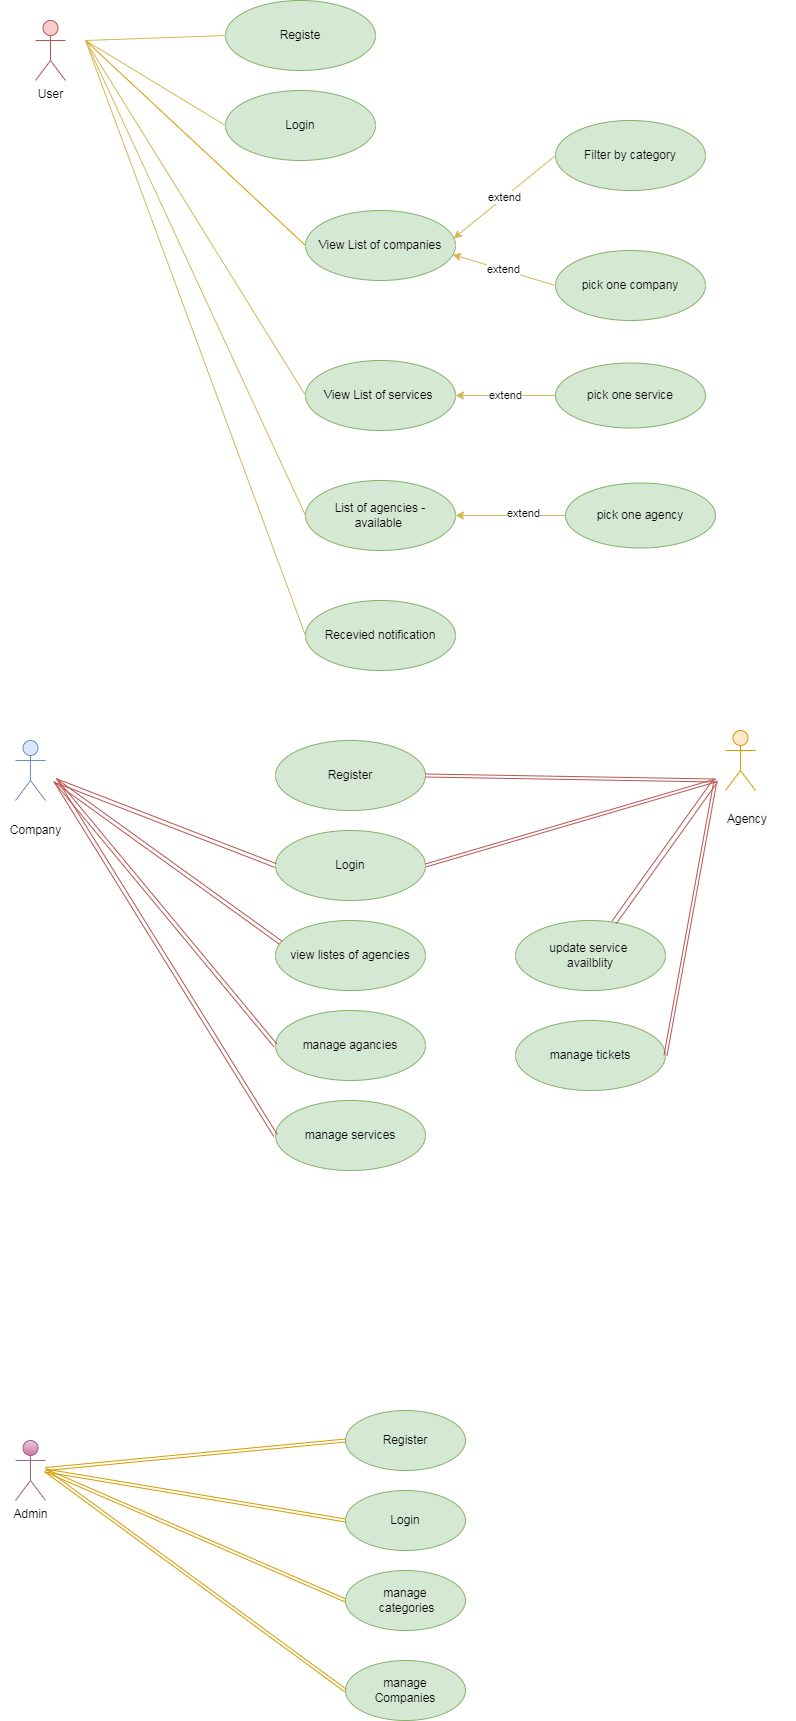

The diagram above was exported from draw.io. Its source (the exported page's mxGraphModel, read from the mxfile embedded in the PNG):
<mxGraphModel dx="1108" dy="450" grid="1" gridSize="10" guides="1" tooltips="1" connect="1" arrows="1" fold="1" page="1" pageScale="1" pageWidth="827" pageHeight="1169" math="0" shadow="0">
  <root>
    <mxCell id="0" />
    <mxCell id="1" parent="0" />
    <mxCell id="yjS9Mm-tfeJwQ1dK4dnb-1" value="User" style="shape=umlActor;verticalLabelPosition=bottom;verticalAlign=top;html=1;outlineConnect=0;fillColor=#f8cecc;strokeColor=#b85450;" vertex="1" parent="1">
      <mxGeometry x="60" y="50" width="30" height="60" as="geometry" />
    </mxCell>
    <mxCell id="yjS9Mm-tfeJwQ1dK4dnb-2" value="Registe" style="ellipse;whiteSpace=wrap;html=1;fillColor=#d5e8d4;strokeColor=#82b366;" vertex="1" parent="1">
      <mxGeometry x="250" y="30" width="150" height="70" as="geometry" />
    </mxCell>
    <mxCell id="yjS9Mm-tfeJwQ1dK4dnb-3" value="Login" style="ellipse;whiteSpace=wrap;html=1;fillColor=#d5e8d4;strokeColor=#82b366;" vertex="1" parent="1">
      <mxGeometry x="250" y="120" width="150" height="70" as="geometry" />
    </mxCell>
    <mxCell id="yjS9Mm-tfeJwQ1dK4dnb-4" value="View List of services&amp;nbsp;" style="ellipse;whiteSpace=wrap;html=1;fillColor=#d5e8d4;strokeColor=#82b366;" vertex="1" parent="1">
      <mxGeometry x="330" y="390" width="150" height="70" as="geometry" />
    </mxCell>
    <mxCell id="yjS9Mm-tfeJwQ1dK4dnb-5" value="View List of companies" style="ellipse;whiteSpace=wrap;html=1;fillColor=#d5e8d4;strokeColor=#82b366;" vertex="1" parent="1">
      <mxGeometry x="330" y="240" width="150" height="70" as="geometry" />
    </mxCell>
    <mxCell id="yjS9Mm-tfeJwQ1dK4dnb-6" value="List of agencies -&lt;br&gt;available&amp;nbsp;" style="ellipse;whiteSpace=wrap;html=1;fillColor=#d5e8d4;strokeColor=#82b366;" vertex="1" parent="1">
      <mxGeometry x="330" y="510" width="150" height="70" as="geometry" />
    </mxCell>
    <mxCell id="yjS9Mm-tfeJwQ1dK4dnb-8" value="" style="endArrow=none;html=1;rounded=0;entryX=0;entryY=0.5;entryDx=0;entryDy=0;fillColor=#fff2cc;strokeColor=#d6b656;" edge="1" parent="1" target="yjS9Mm-tfeJwQ1dK4dnb-3">
      <mxGeometry width="50" height="50" relative="1" as="geometry">
        <mxPoint x="110" y="70" as="sourcePoint" />
        <mxPoint x="140" y="50" as="targetPoint" />
      </mxGeometry>
    </mxCell>
    <mxCell id="yjS9Mm-tfeJwQ1dK4dnb-10" value="" style="endArrow=none;html=1;rounded=0;entryX=0;entryY=0.5;entryDx=0;entryDy=0;fillColor=#fff2cc;strokeColor=#d6b656;" edge="1" parent="1" target="yjS9Mm-tfeJwQ1dK4dnb-2">
      <mxGeometry width="50" height="50" relative="1" as="geometry">
        <mxPoint x="110" y="70" as="sourcePoint" />
        <mxPoint x="440" y="190" as="targetPoint" />
      </mxGeometry>
    </mxCell>
    <mxCell id="yjS9Mm-tfeJwQ1dK4dnb-11" value="" style="endArrow=none;html=1;rounded=0;exitX=0;exitY=0.5;exitDx=0;exitDy=0;fillColor=#ffe6cc;strokeColor=#d79b00;" edge="1" parent="1" source="yjS9Mm-tfeJwQ1dK4dnb-5">
      <mxGeometry width="50" height="50" relative="1" as="geometry">
        <mxPoint x="390" y="260" as="sourcePoint" />
        <mxPoint x="110" y="70" as="targetPoint" />
      </mxGeometry>
    </mxCell>
    <mxCell id="yjS9Mm-tfeJwQ1dK4dnb-12" value="" style="endArrow=none;html=1;rounded=0;exitX=0;exitY=0.5;exitDx=0;exitDy=0;fillColor=#fff2cc;strokeColor=#d6b656;" edge="1" parent="1" source="yjS9Mm-tfeJwQ1dK4dnb-4">
      <mxGeometry width="50" height="50" relative="1" as="geometry">
        <mxPoint x="390" y="260" as="sourcePoint" />
        <mxPoint x="110" y="70" as="targetPoint" />
      </mxGeometry>
    </mxCell>
    <mxCell id="yjS9Mm-tfeJwQ1dK4dnb-13" value="" style="endArrow=none;html=1;rounded=0;exitX=0;exitY=0.5;exitDx=0;exitDy=0;fillColor=#fff2cc;strokeColor=#d6b656;" edge="1" parent="1" source="yjS9Mm-tfeJwQ1dK4dnb-6">
      <mxGeometry width="50" height="50" relative="1" as="geometry">
        <mxPoint x="390" y="260" as="sourcePoint" />
        <mxPoint x="110" y="70" as="targetPoint" />
      </mxGeometry>
    </mxCell>
    <mxCell id="yjS9Mm-tfeJwQ1dK4dnb-14" value="Recevied notification" style="ellipse;whiteSpace=wrap;html=1;fillColor=#d5e8d4;strokeColor=#82b366;" vertex="1" parent="1">
      <mxGeometry x="330" y="630" width="150" height="70" as="geometry" />
    </mxCell>
    <mxCell id="yjS9Mm-tfeJwQ1dK4dnb-15" value="" style="endArrow=none;html=1;rounded=0;fillColor=#fff2cc;strokeColor=#d6b656;exitX=0;exitY=0.5;exitDx=0;exitDy=0;" edge="1" parent="1" source="yjS9Mm-tfeJwQ1dK4dnb-14">
      <mxGeometry width="50" height="50" relative="1" as="geometry">
        <mxPoint x="240" y="540" as="sourcePoint" />
        <mxPoint x="110" y="70" as="targetPoint" />
      </mxGeometry>
    </mxCell>
    <mxCell id="yjS9Mm-tfeJwQ1dK4dnb-18" value="extend" style="endArrow=classic;html=1;rounded=0;entryX=0.987;entryY=0.4;entryDx=0;entryDy=0;entryPerimeter=0;exitX=0;exitY=0.5;exitDx=0;exitDy=0;fillColor=#fff2cc;strokeColor=#d6b656;" edge="1" parent="1" source="yjS9Mm-tfeJwQ1dK4dnb-20" target="yjS9Mm-tfeJwQ1dK4dnb-5">
      <mxGeometry width="50" height="50" relative="1" as="geometry">
        <mxPoint x="480" y="220" as="sourcePoint" />
        <mxPoint x="390" y="250" as="targetPoint" />
        <Array as="points" />
      </mxGeometry>
    </mxCell>
    <mxCell id="yjS9Mm-tfeJwQ1dK4dnb-19" value="extend" style="endArrow=classic;html=1;rounded=0;entryX=0.98;entryY=0.629;entryDx=0;entryDy=0;entryPerimeter=0;exitX=0;exitY=0.5;exitDx=0;exitDy=0;fillColor=#fff2cc;strokeColor=#d6b656;" edge="1" parent="1" source="yjS9Mm-tfeJwQ1dK4dnb-21" target="yjS9Mm-tfeJwQ1dK4dnb-5">
      <mxGeometry width="50" height="50" relative="1" as="geometry">
        <mxPoint x="480" y="300" as="sourcePoint" />
        <mxPoint x="410" y="275" as="targetPoint" />
        <Array as="points" />
      </mxGeometry>
    </mxCell>
    <mxCell id="yjS9Mm-tfeJwQ1dK4dnb-20" value="Filter by category" style="ellipse;whiteSpace=wrap;html=1;fillColor=#d5e8d4;strokeColor=#82b366;" vertex="1" parent="1">
      <mxGeometry x="580" y="150" width="150" height="70" as="geometry" />
    </mxCell>
    <mxCell id="yjS9Mm-tfeJwQ1dK4dnb-21" value="pick one company" style="ellipse;whiteSpace=wrap;html=1;fillColor=#d5e8d4;strokeColor=#82b366;" vertex="1" parent="1">
      <mxGeometry x="580" y="280" width="150" height="70" as="geometry" />
    </mxCell>
    <mxCell id="yjS9Mm-tfeJwQ1dK4dnb-25" value="extend" style="edgeStyle=orthogonalEdgeStyle;rounded=0;orthogonalLoop=1;jettySize=auto;html=1;exitX=0;exitY=0.5;exitDx=0;exitDy=0;entryX=1;entryY=0.5;entryDx=0;entryDy=0;fillColor=#fff2cc;strokeColor=#d6b656;" edge="1" parent="1" source="yjS9Mm-tfeJwQ1dK4dnb-22" target="yjS9Mm-tfeJwQ1dK4dnb-4">
      <mxGeometry relative="1" as="geometry" />
    </mxCell>
    <mxCell id="yjS9Mm-tfeJwQ1dK4dnb-22" value="pick one service" style="ellipse;whiteSpace=wrap;html=1;strokeColor=#82b366;fillColor=#d5e8d4;" vertex="1" parent="1">
      <mxGeometry x="580" y="392.5" width="150" height="65" as="geometry" />
    </mxCell>
    <mxCell id="yjS9Mm-tfeJwQ1dK4dnb-27" style="edgeStyle=orthogonalEdgeStyle;rounded=0;orthogonalLoop=1;jettySize=auto;html=1;entryX=1;entryY=0.5;entryDx=0;entryDy=0;fillColor=#fff2cc;strokeColor=#d6b656;" edge="1" parent="1" source="yjS9Mm-tfeJwQ1dK4dnb-26" target="yjS9Mm-tfeJwQ1dK4dnb-6">
      <mxGeometry relative="1" as="geometry" />
    </mxCell>
    <mxCell id="yjS9Mm-tfeJwQ1dK4dnb-28" value="extend" style="edgeLabel;html=1;align=center;verticalAlign=middle;resizable=0;points=[];" vertex="1" connectable="0" parent="yjS9Mm-tfeJwQ1dK4dnb-27">
      <mxGeometry x="-0.2182" y="-3" relative="1" as="geometry">
        <mxPoint as="offset" />
      </mxGeometry>
    </mxCell>
    <mxCell id="yjS9Mm-tfeJwQ1dK4dnb-26" value="pick one agency" style="ellipse;whiteSpace=wrap;html=1;strokeColor=#82b366;fillColor=#d5e8d4;" vertex="1" parent="1">
      <mxGeometry x="590" y="512.5" width="150" height="65" as="geometry" />
    </mxCell>
    <mxCell id="yjS9Mm-tfeJwQ1dK4dnb-29" value="" style="shape=umlActor;verticalLabelPosition=bottom;verticalAlign=top;html=1;outlineConnect=0;fillColor=#ffe6cc;strokeColor=#d79b00;" vertex="1" parent="1">
      <mxGeometry x="750" y="760" width="30" height="60" as="geometry" />
    </mxCell>
    <mxCell id="yjS9Mm-tfeJwQ1dK4dnb-32" value="" style="shape=umlActor;verticalLabelPosition=bottom;verticalAlign=top;html=1;outlineConnect=0;fillColor=#dae8fc;strokeColor=#6c8ebf;" vertex="1" parent="1">
      <mxGeometry x="40" y="770" width="30" height="60" as="geometry" />
    </mxCell>
    <mxCell id="yjS9Mm-tfeJwQ1dK4dnb-35" value="Register" style="ellipse;whiteSpace=wrap;html=1;fillColor=#d5e8d4;strokeColor=#82b366;" vertex="1" parent="1">
      <mxGeometry x="300" y="770" width="150" height="70" as="geometry" />
    </mxCell>
    <mxCell id="yjS9Mm-tfeJwQ1dK4dnb-36" value="Login" style="ellipse;whiteSpace=wrap;html=1;fillColor=#d5e8d4;strokeColor=#82b366;" vertex="1" parent="1">
      <mxGeometry x="300" y="860" width="150" height="70" as="geometry" />
    </mxCell>
    <mxCell id="yjS9Mm-tfeJwQ1dK4dnb-37" value="view listes of agencies" style="ellipse;whiteSpace=wrap;html=1;fillColor=#d5e8d4;strokeColor=#82b366;" vertex="1" parent="1">
      <mxGeometry x="300" y="950" width="150" height="70" as="geometry" />
    </mxCell>
    <mxCell id="yjS9Mm-tfeJwQ1dK4dnb-38" value="manage agancies" style="ellipse;whiteSpace=wrap;html=1;fillColor=#d5e8d4;strokeColor=#82b366;" vertex="1" parent="1">
      <mxGeometry x="300" y="1040" width="150" height="70" as="geometry" />
    </mxCell>
    <mxCell id="yjS9Mm-tfeJwQ1dK4dnb-39" value="Company" style="text;html=1;align=center;verticalAlign=middle;resizable=0;points=[];autosize=1;strokeColor=none;fillColor=none;" vertex="1" parent="1">
      <mxGeometry x="25" y="850" width="70" height="20" as="geometry" />
    </mxCell>
    <mxCell id="yjS9Mm-tfeJwQ1dK4dnb-41" value="manage services" style="ellipse;whiteSpace=wrap;html=1;fillColor=#d5e8d4;strokeColor=#82b366;" vertex="1" parent="1">
      <mxGeometry x="300" y="1130" width="150" height="70" as="geometry" />
    </mxCell>
    <mxCell id="yjS9Mm-tfeJwQ1dK4dnb-42" value="update service &lt;br&gt;availblity" style="ellipse;whiteSpace=wrap;html=1;fillColor=#d5e8d4;strokeColor=#82b366;" vertex="1" parent="1">
      <mxGeometry x="540" y="950" width="150" height="70" as="geometry" />
    </mxCell>
    <mxCell id="yjS9Mm-tfeJwQ1dK4dnb-43" value="manage tickets" style="ellipse;whiteSpace=wrap;html=1;fillColor=#d5e8d4;strokeColor=#82b366;" vertex="1" parent="1">
      <mxGeometry x="540" y="1050" width="150" height="70" as="geometry" />
    </mxCell>
    <mxCell id="yjS9Mm-tfeJwQ1dK4dnb-44" value="" style="endArrow=none;html=1;rounded=0;shape=link;entryX=0;entryY=0.5;entryDx=0;entryDy=0;fillColor=#f8cecc;strokeColor=#b85450;" edge="1" parent="1" target="yjS9Mm-tfeJwQ1dK4dnb-36">
      <mxGeometry width="50" height="50" relative="1" as="geometry">
        <mxPoint x="80" y="810" as="sourcePoint" />
        <mxPoint x="440" y="940" as="targetPoint" />
        <Array as="points" />
      </mxGeometry>
    </mxCell>
    <mxCell id="yjS9Mm-tfeJwQ1dK4dnb-46" value="" style="endArrow=none;html=1;rounded=0;shape=link;entryX=0.033;entryY=0.314;entryDx=0;entryDy=0;entryPerimeter=0;fillColor=#f8cecc;strokeColor=#b85450;" edge="1" parent="1" target="yjS9Mm-tfeJwQ1dK4dnb-37">
      <mxGeometry width="50" height="50" relative="1" as="geometry">
        <mxPoint x="80" y="810" as="sourcePoint" />
        <mxPoint x="300" y="985" as="targetPoint" />
        <Array as="points" />
      </mxGeometry>
    </mxCell>
    <mxCell id="yjS9Mm-tfeJwQ1dK4dnb-47" value="" style="endArrow=none;html=1;rounded=0;shape=link;exitX=1;exitY=0.5;exitDx=0;exitDy=0;width=-3;fillColor=#f8cecc;strokeColor=#b85450;" edge="1" parent="1" source="yjS9Mm-tfeJwQ1dK4dnb-35">
      <mxGeometry width="50" height="50" relative="1" as="geometry">
        <mxPoint x="480" y="835" as="sourcePoint" />
        <mxPoint x="740" y="810" as="targetPoint" />
        <Array as="points" />
      </mxGeometry>
    </mxCell>
    <mxCell id="yjS9Mm-tfeJwQ1dK4dnb-48" value="" style="endArrow=none;html=1;rounded=0;shape=link;exitX=1;exitY=0.5;exitDx=0;exitDy=0;width=-3;fillColor=#f8cecc;strokeColor=#b85450;" edge="1" parent="1" source="yjS9Mm-tfeJwQ1dK4dnb-36">
      <mxGeometry width="50" height="50" relative="1" as="geometry">
        <mxPoint x="460" y="815" as="sourcePoint" />
        <mxPoint x="740" y="810" as="targetPoint" />
        <Array as="points" />
      </mxGeometry>
    </mxCell>
    <mxCell id="yjS9Mm-tfeJwQ1dK4dnb-49" value="" style="endArrow=none;html=1;rounded=0;shape=link;width=5;fillColor=#f8cecc;strokeColor=#b85450;" edge="1" parent="1" source="yjS9Mm-tfeJwQ1dK4dnb-42">
      <mxGeometry width="50" height="50" relative="1" as="geometry">
        <mxPoint x="460" y="905" as="sourcePoint" />
        <mxPoint x="740" y="810" as="targetPoint" />
        <Array as="points">
          <mxPoint x="740" y="810" />
        </Array>
      </mxGeometry>
    </mxCell>
    <mxCell id="yjS9Mm-tfeJwQ1dK4dnb-50" value="" style="endArrow=none;html=1;rounded=0;shape=link;exitX=1;exitY=0.5;exitDx=0;exitDy=0;width=-3;fillColor=#f8cecc;strokeColor=#b85450;" edge="1" parent="1" source="yjS9Mm-tfeJwQ1dK4dnb-43">
      <mxGeometry width="50" height="50" relative="1" as="geometry">
        <mxPoint x="470" y="915" as="sourcePoint" />
        <mxPoint x="740" y="810" as="targetPoint" />
        <Array as="points" />
      </mxGeometry>
    </mxCell>
    <mxCell id="yjS9Mm-tfeJwQ1dK4dnb-52" value="&lt;span style=&quot;color: rgb(0, 0, 0); font-family: helvetica; font-size: 12px; font-style: normal; font-weight: 400; letter-spacing: normal; text-align: center; text-indent: 0px; text-transform: none; word-spacing: 0px; background-color: rgb(248, 249, 250); display: inline; float: none;&quot;&gt;Agency&lt;/span&gt;" style="text;whiteSpace=wrap;html=1;" vertex="1" parent="1">
      <mxGeometry x="750" y="835" width="70" height="30" as="geometry" />
    </mxCell>
    <mxCell id="yjS9Mm-tfeJwQ1dK4dnb-54" value="" style="endArrow=none;html=1;rounded=0;shape=link;entryX=0;entryY=0.5;entryDx=0;entryDy=0;fillColor=#f8cecc;strokeColor=#b85450;" edge="1" parent="1" target="yjS9Mm-tfeJwQ1dK4dnb-38">
      <mxGeometry width="50" height="50" relative="1" as="geometry">
        <mxPoint x="80" y="810" as="sourcePoint" />
        <mxPoint x="314.95000000000005" y="981.98" as="targetPoint" />
        <Array as="points" />
      </mxGeometry>
    </mxCell>
    <mxCell id="yjS9Mm-tfeJwQ1dK4dnb-55" value="" style="endArrow=none;html=1;rounded=0;shape=link;entryX=0;entryY=0.5;entryDx=0;entryDy=0;fillColor=#f8cecc;strokeColor=#b85450;" edge="1" parent="1" target="yjS9Mm-tfeJwQ1dK4dnb-41">
      <mxGeometry width="50" height="50" relative="1" as="geometry">
        <mxPoint x="80" y="810" as="sourcePoint" />
        <mxPoint x="324.95000000000005" y="991.98" as="targetPoint" />
        <Array as="points" />
      </mxGeometry>
    </mxCell>
    <mxCell id="yjS9Mm-tfeJwQ1dK4dnb-56" value="Admin" style="shape=umlActor;verticalLabelPosition=bottom;verticalAlign=top;html=1;outlineConnect=0;fillColor=#e6d0de;gradientColor=#d5739d;strokeColor=#996185;" vertex="1" parent="1">
      <mxGeometry x="40" y="1470" width="30" height="60" as="geometry" />
    </mxCell>
    <mxCell id="yjS9Mm-tfeJwQ1dK4dnb-57" value="Register" style="ellipse;whiteSpace=wrap;html=1;fillColor=#d5e8d4;strokeColor=#82b366;" vertex="1" parent="1">
      <mxGeometry x="370" y="1440" width="120" height="60" as="geometry" />
    </mxCell>
    <mxCell id="yjS9Mm-tfeJwQ1dK4dnb-58" value="Login" style="ellipse;whiteSpace=wrap;html=1;fillColor=#d5e8d4;strokeColor=#82b366;" vertex="1" parent="1">
      <mxGeometry x="370" y="1520" width="120" height="60" as="geometry" />
    </mxCell>
    <mxCell id="yjS9Mm-tfeJwQ1dK4dnb-59" value="manage&lt;br&gt;&amp;nbsp;categories" style="ellipse;whiteSpace=wrap;html=1;fillColor=#d5e8d4;strokeColor=#82b366;" vertex="1" parent="1">
      <mxGeometry x="370" y="1600" width="120" height="60" as="geometry" />
    </mxCell>
    <mxCell id="yjS9Mm-tfeJwQ1dK4dnb-60" value="manage&lt;br&gt;Companies" style="ellipse;whiteSpace=wrap;html=1;fillColor=#d5e8d4;strokeColor=#82b366;" vertex="1" parent="1">
      <mxGeometry x="370" y="1690" width="120" height="60" as="geometry" />
    </mxCell>
    <mxCell id="yjS9Mm-tfeJwQ1dK4dnb-63" value="" style="endArrow=none;html=1;rounded=0;shape=link;width=3;exitX=0;exitY=0.5;exitDx=0;exitDy=0;exitPerimeter=0;fillColor=#ffe6cc;strokeColor=#d79b00;" edge="1" parent="1" source="yjS9Mm-tfeJwQ1dK4dnb-57" target="yjS9Mm-tfeJwQ1dK4dnb-56">
      <mxGeometry width="50" height="50" relative="1" as="geometry">
        <mxPoint x="390" y="1640" as="sourcePoint" />
        <mxPoint x="440" y="1590" as="targetPoint" />
      </mxGeometry>
    </mxCell>
    <mxCell id="yjS9Mm-tfeJwQ1dK4dnb-64" value="" style="endArrow=none;html=1;rounded=0;shape=link;width=3;exitX=0;exitY=0.5;exitDx=0;exitDy=0;fillColor=#ffe6cc;strokeColor=#d79b00;" edge="1" parent="1" source="yjS9Mm-tfeJwQ1dK4dnb-58">
      <mxGeometry width="50" height="50" relative="1" as="geometry">
        <mxPoint x="380" y="1487.98" as="sourcePoint" />
        <mxPoint x="70" y="1500" as="targetPoint" />
      </mxGeometry>
    </mxCell>
    <mxCell id="yjS9Mm-tfeJwQ1dK4dnb-65" value="" style="endArrow=none;html=1;rounded=0;shape=link;width=3;exitX=0;exitY=0.5;exitDx=0;exitDy=0;fillColor=#ffe6cc;strokeColor=#d79b00;" edge="1" parent="1" source="yjS9Mm-tfeJwQ1dK4dnb-59">
      <mxGeometry width="50" height="50" relative="1" as="geometry">
        <mxPoint x="390" y="1497.98" as="sourcePoint" />
        <mxPoint x="70" y="1500" as="targetPoint" />
      </mxGeometry>
    </mxCell>
    <mxCell id="yjS9Mm-tfeJwQ1dK4dnb-66" value="" style="endArrow=none;html=1;rounded=0;shape=link;width=3;exitX=0;exitY=0.5;exitDx=0;exitDy=0;fillColor=#ffe6cc;strokeColor=#d79b00;" edge="1" parent="1" source="yjS9Mm-tfeJwQ1dK4dnb-60">
      <mxGeometry width="50" height="50" relative="1" as="geometry">
        <mxPoint x="400" y="1507.98" as="sourcePoint" />
        <mxPoint x="70" y="1500" as="targetPoint" />
      </mxGeometry>
    </mxCell>
  </root>
</mxGraphModel>